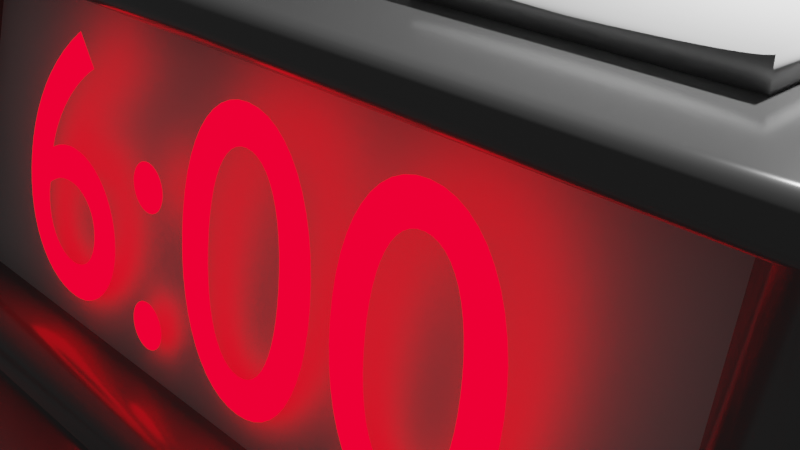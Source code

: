 # Source: TodoPeon.blend  (saved by Blender 2.90.8; exported with 4.5.12 LTS)
import bpy
from mathutils import Matrix  # noqa: F401  (used for matrix-valued properties, if any)

bpy.ops.wm.read_factory_settings(use_empty=True)
scene = bpy.context.scene
scene.name = 'Scene'

# ---- collections
col_collection = bpy.data.collections.new('Collection'); scene.collection.children.link(col_collection)

# ---- materials (node trees are filled in below, after node groups)
mat_material = bpy.data.materials.new('Material')
mat_material.alpha_threshold = 0.0
mat_material.use_transparent_shadow = False
mat_material.line_color = (0.0, 0.0, 0.0, 1.0)
mat_material_001 = bpy.data.materials.new('Material.001')
mat_material_001.use_transparent_shadow = False
mat_material_002 = bpy.data.materials.new('Material.002')
mat_material_002.use_transparent_shadow = False

# ---- material node trees
mat_material.use_nodes = True; mat_material.node_tree.nodes.clear()
_N = mat_material.node_tree.nodes; _L = mat_material.node_tree.links
n0 = _N.new('ShaderNodeOutputMaterial'); n0.name = 'Material Output'; n0.location = (300, 300)
n1 = _N.new('ShaderNodeBsdfPrincipled'); n1.name = 'Principled BSDF'; n1.location = (10, 300)
n1.distribution = 'GGX'
n1.subsurface_method = 'BURLEY'
n1.inputs[0].default_value = (0.1447, 0.1447, 0.1447, 1.0)
n1.inputs[1].default_value = 0.08182
n1.inputs[2].default_value = 0.1864
n1.inputs[3].default_value = 1.45
n1.inputs[13].default_value = 1.0
n1.inputs[24].default_value = 0.04273
n1.inputs[27].default_value = (0.0, 0.0, 0.0, 1.0)
n1.inputs[28].default_value = 1.0
_L.new(n1.outputs[0], n0.inputs[0])
n0.is_active_output = True
mat_material_001.use_nodes = True; mat_material_001.node_tree.nodes.clear()
_N = mat_material_001.node_tree.nodes; _L = mat_material_001.node_tree.links
n0 = _N.new('ShaderNodeOutputMaterial'); n0.name = 'Material Output'; n0.location = (300, 300)
n1 = _N.new('ShaderNodeEmission'); n1.name = 'Emission'; n1.location = (1, 206)
n1.inputs[0].default_value = (1.0, 0.0, 0.009782, 1.0)
n1.inputs[1].default_value = 3.0
_L.new(n1.outputs[0], n0.inputs[0])
n0.is_active_output = True
mat_material_002.use_nodes = True; mat_material_002.node_tree.nodes.clear()
_N = mat_material_002.node_tree.nodes; _L = mat_material_002.node_tree.links
n0 = _N.new('ShaderNodeBsdfPrincipled'); n0.name = 'Principled BSDF'; n0.location = (10, 300)
n0.distribution = 'GGX'
n0.subsurface_method = 'BURLEY'
n0.inputs[0].default_value = (0.567, 0.567, 0.567, 1.0)
n0.inputs[3].default_value = 1.45
n0.inputs[27].default_value = (0.0, 0.0, 0.0, 1.0)
n0.inputs[28].default_value = 1.0
n1 = _N.new('ShaderNodeOutputMaterial'); n1.name = 'Material Output'; n1.location = (300, 300)
_L.new(n0.outputs[0], n1.inputs[0])
n1.is_active_output = True

# ---- world
world_world = bpy.data.worlds.new('World'); scene.world = world_world
world_world.use_nodes = True; world_world.node_tree.nodes.clear()
_N = world_world.node_tree.nodes; _L = world_world.node_tree.links
n0 = _N.new('ShaderNodeOutputWorld'); n0.name = 'World Output'; n0.location = (300, 300)
n1 = _N.new('ShaderNodeBackground'); n1.name = 'Background'; n1.location = (10, 300)
n1.inputs[0].default_value = (0.05088, 0.05088, 0.05088, 1.0)
_L.new(n1.outputs[0], n0.inputs[0])
n0.is_active_output = True
world_world.color = (0.05088, 0.05088, 0.05088)
world_world.use_sun_shadow = False
world_world.sun_shadow_jitter_overblur = 0.0

# ---- cameras
cam_camera = bpy.data.cameras.new('Camera')
cam_camera.clip_end = 100.0
cam_camera.ortho_scale = 7.314

# ---- lights
light_light = bpy.data.lights.new('Light', 'POINT')
light_light.transmission_factor = 0.0
light_light.energy = 1000.0
light_light.shadow_soft_size = 0.1
light_light.shadow_maximum_resolution = 0.006
light_light.use_absolute_resolution = True

# ---- meshes
me_cube = bpy.data.meshes.new('Cube')
me_cube.from_pydata([(0.0, 1.0, -1.0), (0.0, -1.0, -1.0), (1.0, 1.0, -0.5566), (0.0, -0.9134, -0.5566), (0.0, 1.0, -0.5566), (0.0, -1.0, -1.0), (0.0, -0.9134, -0.5566), (0.0, -0.4147, 0.7679), (0.0, -0.6596, -0.4859), (0.6892, -0.4147, 0.7679), (0.6892, -0.6596, -0.4859), (0.6892, -0.5321, 0.8101), (0.8399, -0.6247, 0.922), (0.6966, -0.5645, 0.8256), (0.718, -0.5922, 0.8468), (0.7513, -0.6127, 0.8715), (0.7933, -0.6239, 0.8974), (0.6892, -0.7769, -0.4437), (0.8399, -0.8982, -0.4786), (0.6966, -0.8107, -0.4354), (0.718, -0.8425, -0.4351), (0.7513, -0.8693, -0.4428), (0.7933, -0.8885, -0.4578), (0.0, -0.5321, 0.8101), (0.0, -0.6244, 0.9234), (0.0, -0.5645, 0.8257), (0.0, -0.5922, 0.847), (0.0, -0.6126, 0.8721), (0.0, -0.6237, 0.8984), (0.0, -0.8985, -0.48), (0.0, -0.777, -0.4437), (0.0, -0.8887, -0.4588), (0.0, -0.8695, -0.4434), (0.0, -0.8426, -0.4354), (0.0, -0.8107, -0.4355), (0.0, -1.299, -0.7124), (0.0, -1.11, -0.5566), (0.0, -1.282, -0.6643), (0.0, -1.251, -0.6208), (0.0, -1.209, -0.5864), (0.0, -1.16, -0.5642), (0.0, -1.197, -1.0), (0.0, -1.325, -0.8451), (0.0, -1.245, -0.9924), (0.0, -1.284, -0.9704), (0.0, -1.313, -0.9361), (0.0, -1.327, -0.8929), (0.0, -0.621, 0.9409), (0.0, -0.5493, 1.0), (0.0, -0.6145, 0.9592), (0.0, -0.6027, 0.9757), (0.0, -0.5869, 0.9887), (0.0, -0.5685, 0.9971), (0.8788, -0.621, 0.9409), (0.9941, -0.5685, 0.9971), (0.9768, -0.5869, 0.9887), (0.95, -0.6027, 0.9757), (0.9162, -0.6145, 0.9592), (1.0, 1.0, 0.9218), (0.9459, 1.0, 0.9962), (0.9678, 1.0, 0.9851), (0.9851, 1.0, 0.9678), (0.9962, 1.0, 0.9459), (1.0, -0.621, 0.9409), (0.9218, -0.5493, 1.0), (0.9941, -0.5684, 0.9971), (0.9962, -0.5988, 0.9592), (0.9851, -0.5789, 0.9757), (0.9678, -0.563, 0.9887), (0.9459, -0.5528, 0.9971), (0.0, 0.8191, 1.0), (0.0, 1.0, 0.8191), (0.0, 0.875, 0.9911), (0.0, 0.9254, 0.9654), (0.0, 0.9654, 0.9254), (0.0, 0.9911, 0.875), (0.9459, 1.0, 0.9962), (0.9218, 0.8191, 1.0), (0.9385, 0.9911, 0.9974), (0.9317, 0.9654, 0.9984), (0.9264, 0.9254, 0.9993), (0.923, 0.875, 0.9998), (1.0, -0.8362, -0.5566), (0.9242, -0.9062, -0.5197), (0.9242, -0.9134, -0.5566), (1.0, -0.9134, -0.5566), (1.0, -0.9279, -0.631), (0.9963, -0.8597, -0.5548), (0.9855, -0.8802, -0.5496), (0.9688, -0.8957, -0.5414), (0.9476, -0.9047, -0.5311), (0.9242, -0.621, 0.9409), (1.0, -0.621, 0.9409), (0.9942, -0.5694, 0.9961), (0.9769, -0.5869, 0.9887), (0.9501, -0.6027, 0.9756), (0.9262, -0.6153, 0.957), (0.9394, -0.621, 0.9409), (0.9545, -0.621, 0.9409), (0.9697, -0.621, 0.9409), (0.9848, -0.621, 0.9409), (1.0, 1.0, -0.9113), (0.9113, 1.0, -1.0), (0.9957, 1.0, -0.9387), (0.9831, 1.0, -0.9634), (0.9634, 1.0, -0.9831), (0.9387, 1.0, -0.9957), (0.9113, -1.0, -1.0), (1.0, -0.9827, -0.9113), (1.0, -1.0, -1.0), (0.9387, -0.9992, -0.9957), (0.9634, -0.9967, -0.9831), (0.9831, -0.9929, -0.9634), (0.9957, -0.988, -0.9387), (0.9113, -0.9134, -0.5566), (1.0, -0.9307, -0.6453), (1.0, -0.9134, -0.5566), (0.9387, -0.9143, -0.561), (0.9634, -0.9167, -0.5736), (0.9831, -0.9206, -0.5932), (0.9957, -0.9254, -0.6179), (1.0, -0.9827, -0.9113), (0.9113, -1.0, -1.0), (1.0, -1.0, -1.0), (0.9957, -0.988, -0.9387), (0.9831, -0.9929, -0.9634), (0.9634, -0.9967, -0.9831), (0.9387, -0.9992, -0.9957), (1.0, -1.103, -0.6453), (0.9113, -1.11, -0.5566), (0.9957, -1.105, -0.6179), (0.9831, -1.107, -0.5932), (0.9634, -1.109, -0.5736), (0.9387, -1.11, -0.561), (1.0, -1.213, -0.7359), (0.9113, -1.299, -0.7124), (0.9957, -1.24, -0.7287), (0.9831, -1.264, -0.7221), (0.9634, -1.283, -0.7169), (0.9387, -1.295, -0.7135), (1.0, -1.135, -0.6501), (0.9113, -1.16, -0.5642), (0.9957, -1.143, -0.6236), (0.9831, -1.15, -0.5996), (0.9634, -1.156, -0.5806), (0.9387, -1.159, -0.5684), (1.0, -1.162, -0.6623), (0.9113, -1.209, -0.5864), (0.9957, -1.176, -0.6388), (0.9831, -1.19, -0.6177), (0.9634, -1.2, -0.6009), (0.9387, -1.207, -0.5901), (1.0, -1.185, -0.6819), (0.9113, -1.251, -0.6208), (0.9957, -1.206, -0.663), (0.9831, -1.224, -0.646), (0.9634, -1.238, -0.6325), (0.9387, -1.248, -0.6238), (1.0, -1.203, -0.7057), (0.9113, -1.282, -0.6643), (0.9957, -1.227, -0.6929), (0.9831, -1.249, -0.6814), (0.9634, -1.267, -0.6722), (0.9387, -1.278, -0.6663), (1.0, -1.237, -0.8551), (0.9113, -1.325, -0.8451), (0.9957, -1.264, -0.852), (0.9831, -1.289, -0.8492), (0.9634, -1.308, -0.847), (0.9387, -1.321, -0.8455), (1.0, -1.19, -0.9113), (0.9113, -1.197, -1.0), (0.9957, -1.192, -0.9387), (0.9831, -1.194, -0.9634), (0.9634, -1.196, -0.9831), (0.9387, -1.197, -0.9957), (1.0, -1.237, -0.8804), (0.9113, -1.327, -0.8929), (0.9957, -1.265, -0.8843), (0.9831, -1.29, -0.8878), (0.9634, -1.31, -0.8905), (0.9387, -1.322, -0.8923), (1.0, -1.233, -0.8927), (0.9113, -1.313, -0.9361), (0.9957, -1.258, -0.9061), (0.9831, -1.28, -0.9182), (0.9634, -1.297, -0.9278), (0.9387, -1.309, -0.934), (1.0, -1.227, -0.901), (0.9113, -1.284, -0.9704), (0.9957, -1.244, -0.9224), (0.9831, -1.261, -0.9418), (0.9634, -1.273, -0.9571), (0.9387, -1.282, -0.967), (1.0, -1.215, -0.9073), (0.9113, -1.245, -0.9924), (0.9957, -1.224, -0.9336), (0.9831, -1.233, -0.9573), (0.9634, -1.239, -0.9762), (0.9387, -1.243, -0.9882)], [], [(1, 107, 109, 123, 122, 5), (0, 102, 107, 1), (57, 53, 91, 96), (54, 55, 94, 93), (2, 58, 63, 92, 82), (101, 2, 82, 86, 108), (114, 6, 36, 129), (109, 108, 86, 85, 116, 115, 121, 123), (18, 29, 3, 84, 83), (141, 40, 39, 147), (85, 84, 3, 6, 114, 116), (17, 11, 9, 10), (77, 70, 48, 64), (12, 18, 83, 91, 53), (30, 17, 10, 8), (12, 24, 28, 16), (16, 28, 27, 15), (15, 27, 26, 14), (14, 26, 25, 13), (13, 25, 23, 11), (11, 17, 19, 13), (13, 19, 20, 14), (14, 20, 21, 15), (15, 21, 22, 16), (16, 22, 18, 12), (17, 30, 34, 19), (19, 34, 33, 20), (20, 33, 32, 21), (21, 32, 31, 22), (22, 31, 29, 18), (11, 23, 7, 9), (159, 37, 35, 135), (147, 39, 38, 153), (153, 38, 37, 159), (46, 177, 165, 42), (165, 135, 35, 42), (5, 122, 171, 41), (45, 183, 177, 46), (43, 195, 189, 44), (44, 189, 183, 45), (41, 171, 195, 43), (129, 36, 40, 141), (65, 64, 48, 52, 54), (55, 56, 95, 94), (56, 57, 96, 95), (63, 65, 54, 93, 92), (54, 52, 51, 55), (55, 51, 50, 56), (56, 50, 49, 57), (57, 49, 47, 53), (24, 12, 53, 47), (63, 66, 65), (66, 67, 65), (67, 68, 65), (68, 69, 65), (69, 64, 65), (63, 58, 62, 66), (66, 62, 61, 67), (67, 61, 60, 68), (68, 60, 59, 69), (69, 59, 76, 78, 79, 80, 81, 77, 64), (76, 71, 75, 78), (78, 75, 74, 79), (79, 74, 73, 80), (80, 73, 72, 81), (81, 72, 70, 77), (4, 71, 76, 59, 60, 61, 62, 58, 2), (82, 87, 88, 89, 90, 83, 84, 85, 86), (91, 97, 98, 99, 100, 92, 93, 94, 95, 96), (91, 83, 90, 97), (97, 90, 89, 98), (98, 89, 88, 99), (99, 88, 87, 100), (100, 87, 82, 92), (121, 115, 128, 140, 146, 152, 158, 134, 164, 176, 182, 188, 194, 170), (107, 110, 109), (110, 111, 109), (111, 112, 109), (112, 113, 109), (113, 108, 109), (114, 117, 116), (117, 118, 116), (118, 119, 116), (119, 120, 116), (120, 115, 116), (121, 124, 123), (124, 125, 123), (125, 126, 123), (126, 127, 123), (127, 122, 123), (107, 102, 106, 110), (110, 106, 105, 111), (111, 105, 104, 112), (112, 104, 103, 113), (113, 103, 101, 108), (140, 128, 130, 142), (142, 130, 131, 143), (143, 131, 132, 144), (144, 132, 133, 145), (145, 133, 129, 141), (146, 140, 142, 148), (148, 142, 143, 149), (149, 143, 144, 150), (150, 144, 145, 151), (151, 145, 141, 147), (152, 146, 148, 154), (154, 148, 149, 155), (155, 149, 150, 156), (156, 150, 151, 157), (157, 151, 147, 153), (158, 152, 154, 160), (160, 154, 155, 161), (161, 155, 156, 162), (162, 156, 157, 163), (163, 157, 153, 159), (134, 158, 160, 136), (136, 160, 161, 137), (137, 161, 162, 138), (138, 162, 163, 139), (139, 163, 159, 135), (128, 115, 120, 130), (130, 120, 119, 131), (131, 119, 118, 132), (132, 118, 117, 133), (133, 117, 114, 129), (170, 194, 196, 172), (172, 196, 197, 173), (173, 197, 198, 174), (174, 198, 199, 175), (175, 199, 195, 171), (194, 188, 190, 196), (196, 190, 191, 197), (197, 191, 192, 198), (198, 192, 193, 199), (199, 193, 189, 195), (188, 182, 184, 190), (190, 184, 185, 191), (191, 185, 186, 192), (192, 186, 187, 193), (193, 187, 183, 189), (182, 176, 178, 184), (184, 178, 179, 185), (185, 179, 180, 186), (186, 180, 181, 187), (187, 181, 177, 183), (176, 164, 166, 178), (178, 166, 167, 179), (179, 167, 168, 180), (180, 168, 169, 181), (181, 169, 165, 177), (121, 170, 172, 124), (124, 172, 173, 125), (125, 173, 174, 126), (126, 174, 175, 127), (127, 175, 171, 122), (135, 165, 169, 139), (139, 169, 168, 138), (138, 168, 167, 137), (137, 167, 166, 136), (136, 166, 164, 134), (0, 4, 2, 101, 103, 104, 105, 106, 102)])
me_cube.polygons.foreach_set('use_smooth', [True] * 161)
_uv = me_cube.uv_layers.new(name='UVMap')
_uv.uv.foreach_set('vector', [0.25, 0.75, 0.3639, 0.75, 0.375, 0.75, 0.375, 0.75, 0.3639, 0.75, 0.25, 0.75, 0.25, 0.5, 0.3639, 0.5, 0.3639, 0.75, 0.25, 0.75, 0.6199, 0.7552, 0.6176, 0.7575, 0.6176, 0.7547, 0.6196, 0.7546, 0.6256, 0.7504, 0.6237, 0.7513, 0.6237, 0.7513, 0.6255, 0.7504, 0.4304, 0.5, 0.6152, 0.5, 0.6176, 0.75, 0.6176, 0.75, 0.4304, 0.7399, 0.3861, 0.5, 0.4304, 0.5, 0.4304, 0.7399, 0.4211, 0.75, 0.3861, 0.75, 0.4304, 0.7611, 0.4304, 0.875, 0.4304, 0.875, 0.4304, 0.7611, 0.375, 0.75, 0.3861, 0.75, 0.4211, 0.75, 0.4304, 0.75, 0.4304, 0.75, 0.4193, 0.75, 0.3861, 0.75, 0.375, 0.75, 0.4402, 0.7599, 0.44, 0.8652, 0.4304, 0.875, 0.4304, 0.7595, 0.435, 0.7547, 0.4301, 0.7611, 0.4304, 0.875, 0.4304, 0.875, 0.4293, 0.7611, 0.4304, 0.75, 0.4304, 0.7595, 0.4304, 0.875, 0.4304, 0.875, 0.4304, 0.7611, 0.4304, 0.75, 0.4493, 0.7693, 0.6061, 0.7693, 0.6061, 0.7693, 0.4493, 0.7693, 0.6348, 0.5281, 0.75, 0.5281, 0.75, 0.7407, 0.6348, 0.7407, 0.6152, 0.7599, 0.4402, 0.7599, 0.435, 0.7547, 0.6176, 0.7547, 0.6176, 0.7575, 0.4493, 0.8557, 0.4493, 0.7693, 0.4493, 0.7693, 0.4493, 0.8557, 0.6152, 0.7599, 0.6154, 0.8652, 0.6124, 0.8622, 0.6123, 0.7628, 0.6123, 0.7628, 0.6124, 0.8622, 0.6095, 0.8592, 0.6095, 0.7652, 0.6095, 0.7652, 0.6095, 0.8592, 0.6061, 0.8557, 0.607, 0.7675, 0.607, 0.7675, 0.6061, 0.8557, 0.6061, 0.8557, 0.6063, 0.7688, 0.6063, 0.7688, 0.6061, 0.8557, 0.6061, 0.8557, 0.6061, 0.7693, 0.6061, 0.7693, 0.4493, 0.7693, 0.4491, 0.7688, 0.6063, 0.7688, 0.6063, 0.7688, 0.4491, 0.7688, 0.4485, 0.7675, 0.607, 0.7675, 0.607, 0.7675, 0.4485, 0.7675, 0.4452, 0.7656, 0.6095, 0.7652, 0.6095, 0.7652, 0.4452, 0.7656, 0.4429, 0.7629, 0.6123, 0.7628, 0.6123, 0.7628, 0.4429, 0.7629, 0.4402, 0.7599, 0.6152, 0.7599, 0.4493, 0.7693, 0.4493, 0.8557, 0.4493, 0.8557, 0.4491, 0.7688, 0.4491, 0.7688, 0.4493, 0.8557, 0.4493, 0.8557, 0.4485, 0.7675, 0.4485, 0.7675, 0.4493, 0.8557, 0.4451, 0.8601, 0.4452, 0.7656, 0.4452, 0.7656, 0.4451, 0.8601, 0.4428, 0.8624, 0.4429, 0.7629, 0.4429, 0.7629, 0.4428, 0.8624, 0.44, 0.8652, 0.4402, 0.7599, 0.6061, 0.7693, 0.6061, 0.8557, 0.6061, 0.8557, 0.6061, 0.7693, 0.4171, 0.7611, 0.4172, 0.875, 0.411, 0.875, 0.411, 0.7611, 0.4293, 0.7611, 0.4304, 0.875, 0.4231, 0.875, 0.4229, 0.7611, 0.4229, 0.7611, 0.4231, 0.875, 0.4172, 0.875, 0.4171, 0.7611, 0.3886, 0.875, 0.3886, 0.7611, 0.3944, 0.7611, 0.3944, 0.875, 0.3944, 0.7611, 0.411, 0.7611, 0.411, 0.875, 0.3944, 0.875, 0.25, 0.75, 0.3639, 0.75, 0.3639, 0.75, 0.25, 0.75, 0.3837, 0.875, 0.3837, 0.7611, 0.3886, 0.7611, 0.3886, 0.875, 0.25, 0.75, 0.3639, 0.75, 0.3639, 0.75, 0.25, 0.75, 0.25, 0.75, 0.3639, 0.75, 0.3639, 0.75, 0.25, 0.75, 0.25, 0.75, 0.3639, 0.75, 0.3639, 0.75, 0.25, 0.75, 0.4304, 0.7611, 0.4304, 0.875, 0.4304, 0.875, 0.4301, 0.7611, 0.6257, 0.7436, 0.6348, 0.7407, 0.75, 0.7407, 0.75, 0.7436, 0.6257, 0.7436, 0.6237, 0.7513, 0.622, 0.753, 0.622, 0.753, 0.6237, 0.7513, 0.622, 0.753, 0.6199, 0.7552, 0.6196, 0.7546, 0.622, 0.753, 0.6176, 0.75, 0.6256, 0.7504, 0.6256, 0.7504, 0.6255, 0.7504, 0.6176, 0.75, 0.6257, 0.7436, 0.75, 0.7436, 0.75, 0.7465, 0.6279, 0.7465, 0.625, 0.7529, 0.625, 0.875, 0.6222, 0.8722, 0.6222, 0.7534, 0.6222, 0.7534, 0.6222, 0.8722, 0.62, 0.8699, 0.62, 0.7553, 0.62, 0.7553, 0.62, 0.8699, 0.6176, 0.8675, 0.6176, 0.7575, 0.6154, 0.8652, 0.6152, 0.7599, 0.6176, 0.7575, 0.6176, 0.8675, 0.625, 0.7529, 0.6255, 0.7491, 0.6257, 0.7436, 0.6255, 0.7491, 0.6257, 0.7436, 0.6257, 0.7436, 0.6257, 0.7436, 0.629, 0.7407, 0.6257, 0.7436, 0.629, 0.7407, 0.6318, 0.7407, 0.6257, 0.7436, 0.6318, 0.7407, 0.6348, 0.7407, 0.6257, 0.7436, 0.6176, 0.75, 0.6152, 0.5, 0.6182, 0.4998, 0.6199, 0.7471, 0.6199, 0.7471, 0.6182, 0.4998, 0.621, 0.4994, 0.622, 0.7445, 0.622, 0.7445, 0.621, 0.4994, 0.6271, 0.4987, 0.629, 0.7428, 0.629, 0.7428, 0.6271, 0.4987, 0.6293, 0.4977, 0.6318, 0.7412, 0.6318, 0.7412, 0.6293, 0.4977, 0.6293, 0.4977, 0.631, 0.4998, 0.6326, 0.5045, 0.6338, 0.5112, 0.6345, 0.5193, 0.6348, 0.5281, 0.6348, 0.7407, 0.6293, 0.4977, 0.6024, 0.375, 0.6094, 0.375, 0.628, 0.4954, 0.628, 0.4954, 0.6094, 0.375, 0.6157, 0.375, 0.6268, 0.4933, 0.6268, 0.4933, 0.6157, 0.375, 0.625, 0.375, 0.625, 0.4902, 0.6342, 0.5116, 0.75, 0.5116, 0.75, 0.5194, 0.6346, 0.5194, 0.6346, 0.5194, 0.75, 0.5194, 0.75, 0.5281, 0.6348, 0.5281, 0.4304, 0.375, 0.6024, 0.375, 0.6293, 0.4977, 0.6293, 0.4977, 0.6271, 0.4987, 0.621, 0.4994, 0.6182, 0.4998, 0.6152, 0.5, 0.4304, 0.5, 0.4304, 0.7399, 0.4306, 0.743, 0.4313, 0.7458, 0.4323, 0.748, 0.4336, 0.7495, 0.435, 0.75, 0.4304, 0.7595, 0.4304, 0.75, 0.4211, 0.75, 0.6176, 0.7547, 0.6176, 0.7538, 0.6176, 0.7528, 0.6176, 0.7519, 0.6176, 0.7509, 0.6176, 0.75, 0.6255, 0.7504, 0.6237, 0.7513, 0.622, 0.753, 0.6196, 0.7546, 0.6176, 0.7547, 0.435, 0.7547, 0.4337, 0.7532, 0.6176, 0.7538, 0.6176, 0.7538, 0.4337, 0.7532, 0.4327, 0.7519, 0.6176, 0.7528, 0.6176, 0.7528, 0.4327, 0.7519, 0.4313, 0.7458, 0.6176, 0.75, 0.6176, 0.75, 0.4313, 0.7458, 0.4306, 0.743, 0.6176, 0.75, 0.6176, 0.75, 0.4306, 0.743, 0.4304, 0.7399, 0.6176, 0.75, 0.3861, 0.75, 0.4193, 0.75, 0.4196, 0.75, 0.4192, 0.75, 0.4178, 0.75, 0.4152, 0.75, 0.4121, 0.75, 0.4082, 0.75, 0.3932, 0.75, 0.39, 0.75, 0.3885, 0.75, 0.3874, 0.75, 0.3866, 0.75, 0.3861, 0.75, 0.3639, 0.75, 0.3673, 0.7499, 0.375, 0.75, 0.3673, 0.7499, 0.3704, 0.7496, 0.375, 0.75, 0.3704, 0.7496, 0.3729, 0.7491, 0.375, 0.75, 0.3729, 0.7491, 0.3745, 0.7485, 0.375, 0.75, 0.3745, 0.7485, 0.375, 0.7478, 0.375, 0.75, 0.4304, 0.7611, 0.4304, 0.7577, 0.4304, 0.75, 0.4304, 0.7577, 0.4304, 0.7546, 0.4304, 0.75, 0.4304, 0.7546, 0.4304, 0.7521, 0.4304, 0.75, 0.4304, 0.7521, 0.4304, 0.7505, 0.4304, 0.75, 0.4304, 0.7505, 0.4304, 0.75, 0.4304, 0.75, 0.3861, 0.75, 0.3827, 0.75, 0.375, 0.75, 0.3827, 0.75, 0.3796, 0.75, 0.375, 0.75, 0.3796, 0.75, 0.3771, 0.75, 0.375, 0.75, 0.3771, 0.75, 0.3755, 0.75, 0.375, 0.75, 0.3755, 0.75, 0.375, 0.75, 0.375, 0.75, 0.3639, 0.75, 0.3639, 0.5, 0.3701, 0.4974, 0.3673, 0.7499, 0.3673, 0.7499, 0.3701, 0.4974, 0.3727, 0.4985, 0.3704, 0.7496, 0.3704, 0.7496, 0.3727, 0.4985, 0.3796, 0.4993, 0.3796, 0.75, 0.3796, 0.75, 0.3796, 0.4993, 0.3827, 0.4998, 0.3827, 0.75, 0.3827, 0.75, 0.3827, 0.4998, 0.3861, 0.5, 0.3861, 0.75, 0.4192, 0.75, 0.4196, 0.75, 0.4231, 0.75, 0.4227, 0.75, 0.4227, 0.75, 0.4231, 0.75, 0.4261, 0.75, 0.4258, 0.75, 0.4258, 0.75, 0.4261, 0.75, 0.4304, 0.7546, 0.4301, 0.7546, 0.4301, 0.7546, 0.4304, 0.7546, 0.4304, 0.7577, 0.4301, 0.7577, 0.4301, 0.7577, 0.4304, 0.7577, 0.4304, 0.7611, 0.4301, 0.7611, 0.4178, 0.75, 0.4192, 0.75, 0.4227, 0.75, 0.421, 0.75, 0.421, 0.75, 0.4227, 0.75, 0.4258, 0.75, 0.424, 0.75, 0.424, 0.75, 0.4258, 0.75, 0.4301, 0.7546, 0.4291, 0.7546, 0.4291, 0.7546, 0.4301, 0.7546, 0.4301, 0.7577, 0.4292, 0.7577, 0.4292, 0.7577, 0.4301, 0.7577, 0.4301, 0.7611, 0.4293, 0.7611, 0.4152, 0.75, 0.4178, 0.75, 0.421, 0.75, 0.4177, 0.75, 0.4177, 0.75, 0.421, 0.75, 0.424, 0.75, 0.4199, 0.75, 0.4199, 0.75, 0.424, 0.75, 0.4291, 0.7546, 0.4229, 0.7546, 0.4229, 0.7546, 0.4291, 0.7546, 0.4292, 0.7577, 0.4229, 0.7577, 0.4229, 0.7577, 0.4292, 0.7577, 0.4293, 0.7611, 0.4229, 0.7611, 0.4121, 0.75, 0.4152, 0.75, 0.4177, 0.75, 0.4137, 0.75, 0.4137, 0.75, 0.4177, 0.75, 0.4199, 0.75, 0.4151, 0.75, 0.4151, 0.75, 0.4199, 0.75, 0.4229, 0.7546, 0.4171, 0.7546, 0.4171, 0.7546, 0.4229, 0.7546, 0.4229, 0.7577, 0.4171, 0.7577, 0.4171, 0.7577, 0.4229, 0.7577, 0.4229, 0.7611, 0.4171, 0.7611, 0.4082, 0.75, 0.4121, 0.75, 0.4137, 0.75, 0.4091, 0.75, 0.4091, 0.75, 0.4137, 0.75, 0.4151, 0.75, 0.4098, 0.75, 0.4098, 0.75, 0.4151, 0.75, 0.4171, 0.7546, 0.4109, 0.7546, 0.4109, 0.7546, 0.4171, 0.7546, 0.4171, 0.7577, 0.411, 0.7577, 0.411, 0.7577, 0.4171, 0.7577, 0.4171, 0.7611, 0.411, 0.7611, 0.4196, 0.75, 0.4193, 0.75, 0.4228, 0.75, 0.4231, 0.75, 0.4231, 0.75, 0.4228, 0.75, 0.4259, 0.75, 0.4261, 0.75, 0.4261, 0.75, 0.4259, 0.75, 0.4304, 0.7546, 0.4304, 0.7546, 0.4304, 0.7546, 0.4304, 0.7546, 0.4304, 0.7577, 0.4304, 0.7577, 0.4304, 0.7577, 0.4304, 0.7577, 0.4304, 0.7611, 0.4304, 0.7611, 0.3861, 0.75, 0.3866, 0.75, 0.3833, 0.75, 0.3827, 0.75, 0.3827, 0.75, 0.3833, 0.75, 0.3804, 0.75, 0.3796, 0.75, 0.3796, 0.75, 0.3804, 0.75, 0.3704, 0.75, 0.3704, 0.75, 0.3704, 0.75, 0.3704, 0.75, 0.3673, 0.75, 0.3673, 0.75, 0.3673, 0.75, 0.3673, 0.75, 0.3639, 0.75, 0.3639, 0.75, 0.3866, 0.75, 0.3874, 0.75, 0.3847, 0.75, 0.3833, 0.75, 0.3833, 0.75, 0.3847, 0.75, 0.3823, 0.75, 0.3804, 0.75, 0.375, 0.75, 0.375, 0.75, 0.3704, 0.75, 0.3704, 0.75, 0.3704, 0.75, 0.3704, 0.75, 0.3673, 0.75, 0.3673, 0.75, 0.3673, 0.75, 0.3673, 0.75, 0.3639, 0.75, 0.3639, 0.75, 0.3874, 0.75, 0.3885, 0.75, 0.3868, 0.75, 0.3847, 0.75, 0.3847, 0.75, 0.3868, 0.75, 0.3852, 0.75, 0.3823, 0.75, 0.375, 0.75, 0.375, 0.75, 0.3704, 0.75, 0.3704, 0.75, 0.3704, 0.75, 0.3704, 0.75, 0.3673, 0.75, 0.3673, 0.75, 0.3673, 0.75, 0.3673, 0.75, 0.3639, 0.75, 0.3639, 0.75, 0.3885, 0.75, 0.39, 0.75, 0.3895, 0.75, 0.3868, 0.75, 0.3868, 0.75, 0.3895, 0.75, 0.3891, 0.75, 0.3852, 0.75, 0.3852, 0.75, 0.3891, 0.75, 0.3886, 0.7546, 0.384, 0.7546, 0.384, 0.7546, 0.3886, 0.7546, 0.3886, 0.7577, 0.3838, 0.7577, 0.3838, 0.7577, 0.3886, 0.7577, 0.3886, 0.7611, 0.3837, 0.7611, 0.39, 0.75, 0.3932, 0.75, 0.3935, 0.75, 0.3895, 0.75, 0.3895, 0.75, 0.3935, 0.75, 0.3939, 0.75, 0.3891, 0.75, 0.3891, 0.75, 0.3939, 0.75, 0.3944, 0.7546, 0.3886, 0.7546, 0.3886, 0.7546, 0.3944, 0.7546, 0.3944, 0.7577, 0.3886, 0.7577, 0.3886, 0.7577, 0.3944, 0.7577, 0.3944, 0.7611, 0.3886, 0.7611, 0.3861, 0.75, 0.3861, 0.75, 0.3827, 0.75, 0.3827, 0.75, 0.3827, 0.75, 0.3827, 0.75, 0.3796, 0.75, 0.3796, 0.75, 0.3796, 0.75, 0.3796, 0.75, 0.3704, 0.75, 0.3704, 0.75, 0.3704, 0.75, 0.3704, 0.75, 0.3673, 0.75, 0.3673, 0.75, 0.3673, 0.75, 0.3673, 0.75, 0.3639, 0.75, 0.3639, 0.75, 0.411, 0.7611, 0.3944, 0.7611, 0.3944, 0.7577, 0.411, 0.7577, 0.411, 0.7577, 0.3944, 0.7577, 0.3944, 0.7546, 0.4109, 0.7546, 0.4109, 0.7546, 0.3944, 0.7546, 0.3939, 0.75, 0.4098, 0.75, 0.4098, 0.75, 0.3939, 0.75, 0.3935, 0.75, 0.4091, 0.75, 0.4091, 0.75, 0.3935, 0.75, 0.3932, 0.75, 0.4082, 0.75, 0.375, 0.375, 0.4304, 0.375, 0.4304, 0.5, 0.3861, 0.5, 0.3827, 0.4998, 0.3796, 0.4993, 0.3727, 0.4985, 0.3701, 0.4974, 0.375, 0.4889])
me_cube.materials.append(mat_material)
me_cube.use_remesh_preserve_volume = False
me_cube.use_remesh_preserve_attributes = False
me_cube.use_mirror_vertex_groups = False
me_cube.update()
me_cube_001 = bpy.data.meshes.new('Cube.001')
me_cube_001.from_pydata([(-1.0, -1.0, -1.0), (-1.0, -1.0, 1.0), (-1.0, 1.0, -1.0), (-1.0, 1.0, 1.0), (1.0, -1.0, -1.0), (1.0, -1.0, 1.0), (1.0, 1.0, -1.0), (1.0, 1.0, 1.0)], [], [(0, 1, 3, 2), (2, 3, 7, 6), (6, 7, 5, 4), (4, 5, 1, 0), (2, 6, 4, 0), (7, 3, 1, 5)])
me_cube_001.polygons.foreach_set('use_smooth', [True] * 6)
_uv = me_cube_001.uv_layers.new(name='UVMap')
_uv.uv.foreach_set('vector', [0.375, 0.0, 0.625, 0.0, 0.625, 0.25, 0.375, 0.25, 0.375, 0.25, 0.625, 0.25, 0.625, 0.5, 0.375, 0.5, 0.375, 0.5, 0.625, 0.5, 0.625, 0.75, 0.375, 0.75, 0.375, 0.75, 0.625, 0.75, 0.625, 1.0, 0.375, 1.0, 0.125, 0.5, 0.375, 0.5, 0.375, 0.75, 0.125, 0.75, 0.625, 0.5, 0.875, 0.5, 0.875, 0.75, 0.625, 0.75])
me_cube_001.use_remesh_fix_poles = True
me_cube_001.use_remesh_preserve_attributes = False
me_cube_001.use_mirror_vertex_groups = False
me_cube_001.update()
me_cube_002 = bpy.data.meshes.new('Cube.002')
me_cube_002.from_pydata([(-1.0, -1.0, -1.0), (-1.0, -1.0, 1.0), (-1.0, 1.0, -1.0), (-1.0, 1.0, 1.0), (1.0, -1.0, -1.0), (1.0, -1.0, 1.0), (1.0, 1.0, -1.0), (1.0, 1.0, 1.0)], [], [(0, 1, 3, 2), (2, 3, 7, 6), (6, 7, 5, 4), (4, 5, 1, 0), (2, 6, 4, 0), (7, 3, 1, 5)])
me_cube_002.polygons.foreach_set('use_smooth', [True] * 6)
_uv = me_cube_002.uv_layers.new(name='UVMap')
_uv.uv.foreach_set('vector', [0.375, 0.0, 0.625, 0.0, 0.625, 0.25, 0.375, 0.25, 0.375, 0.25, 0.625, 0.25, 0.625, 0.5, 0.375, 0.5, 0.375, 0.5, 0.625, 0.5, 0.625, 0.75, 0.375, 0.75, 0.375, 0.75, 0.625, 0.75, 0.625, 1.0, 0.375, 1.0, 0.125, 0.5, 0.375, 0.5, 0.375, 0.75, 0.125, 0.75, 0.625, 0.5, 0.875, 0.5, 0.875, 0.75, 0.625, 0.75])
me_cube_002.use_remesh_fix_poles = True
me_cube_002.use_remesh_preserve_attributes = False
me_cube_002.use_mirror_vertex_groups = False
me_cube_002.update()
me_cube_003 = bpy.data.meshes.new('Cube.003')
me_cube_003.from_pydata([(0.0, -0.4147, 0.7679), (0.0, -0.6596, -0.4859), (0.6892, -0.4147, 0.7679), (0.6892, -0.6596, -0.4859)], [], [(3, 2, 0, 1)])
_uv = me_cube_003.uv_layers.new(name='UVMap')
_uv.uv.foreach_set('vector', [0.4493, 0.7693, 0.6061, 0.7693, 0.6061, 0.8557, 0.4493, 0.8557])
me_cube_003.materials.append(mat_material_002)
me_cube_003.use_remesh_preserve_volume = False
me_cube_003.use_remesh_preserve_attributes = False
me_cube_003.use_mirror_vertex_groups = False
me_cube_003.update()

# ---- curves / text
txt_text = bpy.data.curves.new('Text', 'FONT')
txt_text.dimensions = '2D'
txt_text.body = '6:00'
txt_text.materials.append(mat_material_001)
txt_text.use_path_clamp = True
txt_text_001 = bpy.data.curves.new('Text.001', 'FONT')
txt_text_001.dimensions = '2D'
txt_text_001.body = 'am'
txt_text_001.materials.append(mat_material_001)
txt_text_001.use_path_clamp = True

# ---- objects
ob_cube = bpy.data.objects.new('Cube', me_cube)
ob_light = bpy.data.objects.new('Light', light_light)
ob_camera = bpy.data.objects.new('Camera', cam_camera)
ob_cube_001 = bpy.data.objects.new('Cube.001', me_cube_001)
ob_cube_002 = bpy.data.objects.new('Cube.002', me_cube_002)
ob_6_00 = bpy.data.objects.new('6:00', txt_text)
ob_cube_003 = bpy.data.objects.new('Cube.003', me_cube_003)
ob_6_00_001 = bpy.data.objects.new('6:00.001', txt_text_001)

# ---- transforms, parenting, visibility, modifiers, constraints
ob_cube.location = (0.0, 0.0, 0.0)
ob_cube.scale = (7.042, 3.651, 2.69)
ob_cube.lock_rotations_4d = False
ob_cube.empty_display_type = 'ARROWS'
ob_cube.lineart.crease_threshold = 0.0
_m = ob_cube.modifiers.new('Mirror', 'MIRROR')
_m.use_clip = True
ob_light.location = (4.076, 1.005, 5.904)
ob_light.rotation_euler = (0.6503, 0.05522, 1.866)
ob_light.lock_rotations_4d = False
ob_light.empty_display_type = 'ARROWS'
ob_light.color = (0.0, 0.0, 0.0, 0.0)
ob_light.lineart.crease_threshold = 0.0
ob_camera.location = (7.359, -6.926, 4.958)
ob_camera.rotation_euler = (1.109, 0.0, 0.8149)
ob_camera.lock_rotations_4d = False
ob_camera.empty_display_type = 'ARROWS'
ob_camera.color = (0.0, 0.0, 0.0, 0.0)
ob_camera.display_type = 'WIRE'
ob_camera.lineart.crease_threshold = 0.0
ob_cube_001.location = (2.747, -0.2128, 2.83)
ob_cube_001.scale = (1.554, 0.7945, 0.1573)
ob_cube_001.lineart.crease_threshold = 0.0
ob_cube_002.location = (-2.766, -0.2128, 2.83)
ob_cube_002.scale = (1.554, 0.7945, 0.1573)
ob_cube_002.lineart.crease_threshold = 0.0
ob_6_00.location = (-3.441, -2.451, -0.8795)
ob_6_00.rotation_euler = (1.45, -0.0, 0.0)
ob_6_00.scale = (4.075, 4.075, 4.075)
ob_6_00.lineart.crease_threshold = 0.0
ob_cube_003.location = (0.0, 0.0, 0.0)
ob_cube_003.scale = (7.042, 3.651, 2.69)
ob_cube_003.lock_rotations_4d = False
ob_cube_003.empty_display_type = 'ARROWS'
ob_cube_003.lineart.crease_threshold = 0.0
_m = ob_cube_003.modifiers.new('Mirror', 'MIRROR')
_m.use_clip = True
ob_6_00_001.location = (3.345, -2.451, -0.8795)
ob_6_00_001.rotation_euler = (1.45, -0.0, 0.0)
ob_6_00_001.scale = (0.7956, 0.7956, 0.7956)
ob_6_00_001.lineart.crease_threshold = 0.0

# ---- collection membership
col_collection.objects.link(ob_cube)
col_collection.objects.link(ob_light)
col_collection.objects.link(ob_camera)
col_collection.objects.link(ob_cube_001)
col_collection.objects.link(ob_cube_002)
col_collection.objects.link(ob_6_00)
col_collection.objects.link(ob_cube_003)
col_collection.objects.link(ob_6_00_001)

# ---- scene / render settings (as saved in the file)
scene.camera = ob_camera
scene.frame_start = 1; scene.frame_end = 250; scene.frame_set(1)
scene.render.engine = 'BLENDER_EEVEE_NEXT'
scene.cycles.use_denoising = False
scene.cycles.samples = 128
scene.cycles.sampling_pattern = 'TABULATED_SOBOL'
scene.cycles.use_adaptive_sampling = False
scene.cycles.use_light_tree = False
scene.view_settings.view_transform = 'Filmic'
bpy.context.view_layer.update()
